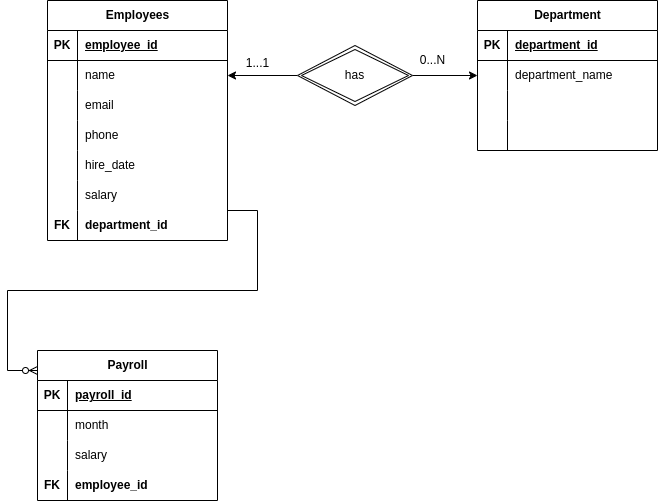

The diagram above was exported from draw.io. Its source (the exported page's mxGraphModel, read from the mxfile embedded in the PNG):
<mxGraphModel dx="1235" dy="674" grid="1" gridSize="10" guides="1" tooltips="1" connect="1" arrows="1" fold="1" page="1" pageScale="1" pageWidth="850" pageHeight="1100" math="0" shadow="0">
  <root>
    <mxCell id="0" />
    <mxCell id="1" parent="0" />
    <mxCell id="OeyJl9wGf07YMQrkCqwZ-1" value="Employees" style="shape=table;startSize=30;container=1;collapsible=1;childLayout=tableLayout;fixedRows=1;rowLines=0;fontStyle=1;align=center;resizeLast=1;html=1;" vertex="1" parent="1">
      <mxGeometry x="120" y="70" width="180" height="240" as="geometry" />
    </mxCell>
    <mxCell id="OeyJl9wGf07YMQrkCqwZ-2" value="" style="shape=tableRow;horizontal=0;startSize=0;swimlaneHead=0;swimlaneBody=0;fillColor=none;collapsible=0;dropTarget=0;points=[[0,0.5],[1,0.5]];portConstraint=eastwest;top=0;left=0;right=0;bottom=1;" vertex="1" parent="OeyJl9wGf07YMQrkCqwZ-1">
      <mxGeometry y="30" width="180" height="30" as="geometry" />
    </mxCell>
    <mxCell id="OeyJl9wGf07YMQrkCqwZ-3" value="PK" style="shape=partialRectangle;connectable=0;fillColor=none;top=0;left=0;bottom=0;right=0;fontStyle=1;overflow=hidden;whiteSpace=wrap;html=1;" vertex="1" parent="OeyJl9wGf07YMQrkCqwZ-2">
      <mxGeometry width="30" height="30" as="geometry">
        <mxRectangle width="30" height="30" as="alternateBounds" />
      </mxGeometry>
    </mxCell>
    <mxCell id="OeyJl9wGf07YMQrkCqwZ-4" value="employee_id" style="shape=partialRectangle;connectable=0;fillColor=none;top=0;left=0;bottom=0;right=0;align=left;spacingLeft=6;fontStyle=5;overflow=hidden;whiteSpace=wrap;html=1;" vertex="1" parent="OeyJl9wGf07YMQrkCqwZ-2">
      <mxGeometry x="30" width="150" height="30" as="geometry">
        <mxRectangle width="150" height="30" as="alternateBounds" />
      </mxGeometry>
    </mxCell>
    <mxCell id="OeyJl9wGf07YMQrkCqwZ-5" value="" style="shape=tableRow;horizontal=0;startSize=0;swimlaneHead=0;swimlaneBody=0;fillColor=none;collapsible=0;dropTarget=0;points=[[0,0.5],[1,0.5]];portConstraint=eastwest;top=0;left=0;right=0;bottom=0;" vertex="1" parent="OeyJl9wGf07YMQrkCqwZ-1">
      <mxGeometry y="60" width="180" height="30" as="geometry" />
    </mxCell>
    <mxCell id="OeyJl9wGf07YMQrkCqwZ-6" value="" style="shape=partialRectangle;connectable=0;fillColor=none;top=0;left=0;bottom=0;right=0;editable=1;overflow=hidden;whiteSpace=wrap;html=1;" vertex="1" parent="OeyJl9wGf07YMQrkCqwZ-5">
      <mxGeometry width="30" height="30" as="geometry">
        <mxRectangle width="30" height="30" as="alternateBounds" />
      </mxGeometry>
    </mxCell>
    <mxCell id="OeyJl9wGf07YMQrkCqwZ-7" value="name" style="shape=partialRectangle;connectable=0;fillColor=none;top=0;left=0;bottom=0;right=0;align=left;spacingLeft=6;overflow=hidden;whiteSpace=wrap;html=1;" vertex="1" parent="OeyJl9wGf07YMQrkCqwZ-5">
      <mxGeometry x="30" width="150" height="30" as="geometry">
        <mxRectangle width="150" height="30" as="alternateBounds" />
      </mxGeometry>
    </mxCell>
    <mxCell id="OeyJl9wGf07YMQrkCqwZ-8" value="" style="shape=tableRow;horizontal=0;startSize=0;swimlaneHead=0;swimlaneBody=0;fillColor=none;collapsible=0;dropTarget=0;points=[[0,0.5],[1,0.5]];portConstraint=eastwest;top=0;left=0;right=0;bottom=0;" vertex="1" parent="OeyJl9wGf07YMQrkCqwZ-1">
      <mxGeometry y="90" width="180" height="30" as="geometry" />
    </mxCell>
    <mxCell id="OeyJl9wGf07YMQrkCqwZ-9" value="" style="shape=partialRectangle;connectable=0;fillColor=none;top=0;left=0;bottom=0;right=0;editable=1;overflow=hidden;whiteSpace=wrap;html=1;" vertex="1" parent="OeyJl9wGf07YMQrkCqwZ-8">
      <mxGeometry width="30" height="30" as="geometry">
        <mxRectangle width="30" height="30" as="alternateBounds" />
      </mxGeometry>
    </mxCell>
    <mxCell id="OeyJl9wGf07YMQrkCqwZ-10" value="email" style="shape=partialRectangle;connectable=0;fillColor=none;top=0;left=0;bottom=0;right=0;align=left;spacingLeft=6;overflow=hidden;whiteSpace=wrap;html=1;" vertex="1" parent="OeyJl9wGf07YMQrkCqwZ-8">
      <mxGeometry x="30" width="150" height="30" as="geometry">
        <mxRectangle width="150" height="30" as="alternateBounds" />
      </mxGeometry>
    </mxCell>
    <mxCell id="OeyJl9wGf07YMQrkCqwZ-11" value="" style="shape=tableRow;horizontal=0;startSize=0;swimlaneHead=0;swimlaneBody=0;fillColor=none;collapsible=0;dropTarget=0;points=[[0,0.5],[1,0.5]];portConstraint=eastwest;top=0;left=0;right=0;bottom=0;" vertex="1" parent="OeyJl9wGf07YMQrkCqwZ-1">
      <mxGeometry y="120" width="180" height="30" as="geometry" />
    </mxCell>
    <mxCell id="OeyJl9wGf07YMQrkCqwZ-12" value="" style="shape=partialRectangle;connectable=0;fillColor=none;top=0;left=0;bottom=0;right=0;editable=1;overflow=hidden;whiteSpace=wrap;html=1;" vertex="1" parent="OeyJl9wGf07YMQrkCqwZ-11">
      <mxGeometry width="30" height="30" as="geometry">
        <mxRectangle width="30" height="30" as="alternateBounds" />
      </mxGeometry>
    </mxCell>
    <mxCell id="OeyJl9wGf07YMQrkCqwZ-13" value="phone" style="shape=partialRectangle;connectable=0;fillColor=none;top=0;left=0;bottom=0;right=0;align=left;spacingLeft=6;overflow=hidden;whiteSpace=wrap;html=1;" vertex="1" parent="OeyJl9wGf07YMQrkCqwZ-11">
      <mxGeometry x="30" width="150" height="30" as="geometry">
        <mxRectangle width="150" height="30" as="alternateBounds" />
      </mxGeometry>
    </mxCell>
    <mxCell id="OeyJl9wGf07YMQrkCqwZ-15" value="" style="shape=tableRow;horizontal=0;startSize=0;swimlaneHead=0;swimlaneBody=0;fillColor=none;collapsible=0;dropTarget=0;points=[[0,0.5],[1,0.5]];portConstraint=eastwest;top=0;left=0;right=0;bottom=0;" vertex="1" parent="OeyJl9wGf07YMQrkCqwZ-1">
      <mxGeometry y="150" width="180" height="30" as="geometry" />
    </mxCell>
    <mxCell id="OeyJl9wGf07YMQrkCqwZ-16" value="" style="shape=partialRectangle;connectable=0;fillColor=none;top=0;left=0;bottom=0;right=0;editable=1;overflow=hidden;whiteSpace=wrap;html=1;" vertex="1" parent="OeyJl9wGf07YMQrkCqwZ-15">
      <mxGeometry width="30" height="30" as="geometry">
        <mxRectangle width="30" height="30" as="alternateBounds" />
      </mxGeometry>
    </mxCell>
    <mxCell id="OeyJl9wGf07YMQrkCqwZ-17" value="hire_date" style="shape=partialRectangle;connectable=0;fillColor=none;top=0;left=0;bottom=0;right=0;align=left;spacingLeft=6;overflow=hidden;whiteSpace=wrap;html=1;" vertex="1" parent="OeyJl9wGf07YMQrkCqwZ-15">
      <mxGeometry x="30" width="150" height="30" as="geometry">
        <mxRectangle width="150" height="30" as="alternateBounds" />
      </mxGeometry>
    </mxCell>
    <mxCell id="OeyJl9wGf07YMQrkCqwZ-18" value="" style="shape=tableRow;horizontal=0;startSize=0;swimlaneHead=0;swimlaneBody=0;fillColor=none;collapsible=0;dropTarget=0;points=[[0,0.5],[1,0.5]];portConstraint=eastwest;top=0;left=0;right=0;bottom=0;" vertex="1" parent="OeyJl9wGf07YMQrkCqwZ-1">
      <mxGeometry y="180" width="180" height="30" as="geometry" />
    </mxCell>
    <mxCell id="OeyJl9wGf07YMQrkCqwZ-19" value="" style="shape=partialRectangle;connectable=0;fillColor=none;top=0;left=0;bottom=0;right=0;editable=1;overflow=hidden;whiteSpace=wrap;html=1;" vertex="1" parent="OeyJl9wGf07YMQrkCqwZ-18">
      <mxGeometry width="30" height="30" as="geometry">
        <mxRectangle width="30" height="30" as="alternateBounds" />
      </mxGeometry>
    </mxCell>
    <mxCell id="OeyJl9wGf07YMQrkCqwZ-20" value="salary" style="shape=partialRectangle;connectable=0;fillColor=none;top=0;left=0;bottom=0;right=0;align=left;spacingLeft=6;overflow=hidden;whiteSpace=wrap;html=1;" vertex="1" parent="OeyJl9wGf07YMQrkCqwZ-18">
      <mxGeometry x="30" width="150" height="30" as="geometry">
        <mxRectangle width="150" height="30" as="alternateBounds" />
      </mxGeometry>
    </mxCell>
    <mxCell id="OeyJl9wGf07YMQrkCqwZ-21" value="" style="shape=tableRow;horizontal=0;startSize=0;swimlaneHead=0;swimlaneBody=0;fillColor=none;collapsible=0;dropTarget=0;points=[[0,0.5],[1,0.5]];portConstraint=eastwest;top=0;left=0;right=0;bottom=0;" vertex="1" parent="OeyJl9wGf07YMQrkCqwZ-1">
      <mxGeometry y="210" width="180" height="30" as="geometry" />
    </mxCell>
    <mxCell id="OeyJl9wGf07YMQrkCqwZ-22" value="&lt;b&gt;FK&lt;/b&gt;" style="shape=partialRectangle;connectable=0;fillColor=none;top=0;left=0;bottom=0;right=0;editable=1;overflow=hidden;whiteSpace=wrap;html=1;" vertex="1" parent="OeyJl9wGf07YMQrkCqwZ-21">
      <mxGeometry width="30" height="30" as="geometry">
        <mxRectangle width="30" height="30" as="alternateBounds" />
      </mxGeometry>
    </mxCell>
    <mxCell id="OeyJl9wGf07YMQrkCqwZ-23" value="&lt;b&gt;department_id&lt;/b&gt;" style="shape=partialRectangle;connectable=0;fillColor=none;top=0;left=0;bottom=0;right=0;align=left;spacingLeft=6;overflow=hidden;whiteSpace=wrap;html=1;" vertex="1" parent="OeyJl9wGf07YMQrkCqwZ-21">
      <mxGeometry x="30" width="150" height="30" as="geometry">
        <mxRectangle width="150" height="30" as="alternateBounds" />
      </mxGeometry>
    </mxCell>
    <mxCell id="OeyJl9wGf07YMQrkCqwZ-24" value="Department" style="shape=table;startSize=30;container=1;collapsible=1;childLayout=tableLayout;fixedRows=1;rowLines=0;fontStyle=1;align=center;resizeLast=1;html=1;" vertex="1" parent="1">
      <mxGeometry x="550" y="70" width="180" height="150" as="geometry" />
    </mxCell>
    <mxCell id="OeyJl9wGf07YMQrkCqwZ-25" value="" style="shape=tableRow;horizontal=0;startSize=0;swimlaneHead=0;swimlaneBody=0;fillColor=none;collapsible=0;dropTarget=0;points=[[0,0.5],[1,0.5]];portConstraint=eastwest;top=0;left=0;right=0;bottom=1;" vertex="1" parent="OeyJl9wGf07YMQrkCqwZ-24">
      <mxGeometry y="30" width="180" height="30" as="geometry" />
    </mxCell>
    <mxCell id="OeyJl9wGf07YMQrkCqwZ-26" value="PK" style="shape=partialRectangle;connectable=0;fillColor=none;top=0;left=0;bottom=0;right=0;fontStyle=1;overflow=hidden;whiteSpace=wrap;html=1;" vertex="1" parent="OeyJl9wGf07YMQrkCqwZ-25">
      <mxGeometry width="30" height="30" as="geometry">
        <mxRectangle width="30" height="30" as="alternateBounds" />
      </mxGeometry>
    </mxCell>
    <mxCell id="OeyJl9wGf07YMQrkCqwZ-27" value="department_id" style="shape=partialRectangle;connectable=0;fillColor=none;top=0;left=0;bottom=0;right=0;align=left;spacingLeft=6;fontStyle=5;overflow=hidden;whiteSpace=wrap;html=1;" vertex="1" parent="OeyJl9wGf07YMQrkCqwZ-25">
      <mxGeometry x="30" width="150" height="30" as="geometry">
        <mxRectangle width="150" height="30" as="alternateBounds" />
      </mxGeometry>
    </mxCell>
    <mxCell id="OeyJl9wGf07YMQrkCqwZ-28" value="" style="shape=tableRow;horizontal=0;startSize=0;swimlaneHead=0;swimlaneBody=0;fillColor=none;collapsible=0;dropTarget=0;points=[[0,0.5],[1,0.5]];portConstraint=eastwest;top=0;left=0;right=0;bottom=0;" vertex="1" parent="OeyJl9wGf07YMQrkCqwZ-24">
      <mxGeometry y="60" width="180" height="30" as="geometry" />
    </mxCell>
    <mxCell id="OeyJl9wGf07YMQrkCqwZ-29" value="" style="shape=partialRectangle;connectable=0;fillColor=none;top=0;left=0;bottom=0;right=0;editable=1;overflow=hidden;whiteSpace=wrap;html=1;" vertex="1" parent="OeyJl9wGf07YMQrkCqwZ-28">
      <mxGeometry width="30" height="30" as="geometry">
        <mxRectangle width="30" height="30" as="alternateBounds" />
      </mxGeometry>
    </mxCell>
    <mxCell id="OeyJl9wGf07YMQrkCqwZ-30" value="department_name" style="shape=partialRectangle;connectable=0;fillColor=none;top=0;left=0;bottom=0;right=0;align=left;spacingLeft=6;overflow=hidden;whiteSpace=wrap;html=1;" vertex="1" parent="OeyJl9wGf07YMQrkCqwZ-28">
      <mxGeometry x="30" width="150" height="30" as="geometry">
        <mxRectangle width="150" height="30" as="alternateBounds" />
      </mxGeometry>
    </mxCell>
    <mxCell id="OeyJl9wGf07YMQrkCqwZ-31" value="" style="shape=tableRow;horizontal=0;startSize=0;swimlaneHead=0;swimlaneBody=0;fillColor=none;collapsible=0;dropTarget=0;points=[[0,0.5],[1,0.5]];portConstraint=eastwest;top=0;left=0;right=0;bottom=0;" vertex="1" parent="OeyJl9wGf07YMQrkCqwZ-24">
      <mxGeometry y="90" width="180" height="30" as="geometry" />
    </mxCell>
    <mxCell id="OeyJl9wGf07YMQrkCqwZ-32" value="" style="shape=partialRectangle;connectable=0;fillColor=none;top=0;left=0;bottom=0;right=0;editable=1;overflow=hidden;whiteSpace=wrap;html=1;" vertex="1" parent="OeyJl9wGf07YMQrkCqwZ-31">
      <mxGeometry width="30" height="30" as="geometry">
        <mxRectangle width="30" height="30" as="alternateBounds" />
      </mxGeometry>
    </mxCell>
    <mxCell id="OeyJl9wGf07YMQrkCqwZ-33" value="" style="shape=partialRectangle;connectable=0;fillColor=none;top=0;left=0;bottom=0;right=0;align=left;spacingLeft=6;overflow=hidden;whiteSpace=wrap;html=1;" vertex="1" parent="OeyJl9wGf07YMQrkCqwZ-31">
      <mxGeometry x="30" width="150" height="30" as="geometry">
        <mxRectangle width="150" height="30" as="alternateBounds" />
      </mxGeometry>
    </mxCell>
    <mxCell id="OeyJl9wGf07YMQrkCqwZ-34" value="" style="shape=tableRow;horizontal=0;startSize=0;swimlaneHead=0;swimlaneBody=0;fillColor=none;collapsible=0;dropTarget=0;points=[[0,0.5],[1,0.5]];portConstraint=eastwest;top=0;left=0;right=0;bottom=0;" vertex="1" parent="OeyJl9wGf07YMQrkCqwZ-24">
      <mxGeometry y="120" width="180" height="30" as="geometry" />
    </mxCell>
    <mxCell id="OeyJl9wGf07YMQrkCqwZ-35" value="" style="shape=partialRectangle;connectable=0;fillColor=none;top=0;left=0;bottom=0;right=0;editable=1;overflow=hidden;whiteSpace=wrap;html=1;" vertex="1" parent="OeyJl9wGf07YMQrkCqwZ-34">
      <mxGeometry width="30" height="30" as="geometry">
        <mxRectangle width="30" height="30" as="alternateBounds" />
      </mxGeometry>
    </mxCell>
    <mxCell id="OeyJl9wGf07YMQrkCqwZ-36" value="" style="shape=partialRectangle;connectable=0;fillColor=none;top=0;left=0;bottom=0;right=0;align=left;spacingLeft=6;overflow=hidden;whiteSpace=wrap;html=1;" vertex="1" parent="OeyJl9wGf07YMQrkCqwZ-34">
      <mxGeometry x="30" width="150" height="30" as="geometry">
        <mxRectangle width="150" height="30" as="alternateBounds" />
      </mxGeometry>
    </mxCell>
    <mxCell id="OeyJl9wGf07YMQrkCqwZ-38" style="edgeStyle=orthogonalEdgeStyle;rounded=0;orthogonalLoop=1;jettySize=auto;html=1;entryX=1;entryY=0.5;entryDx=0;entryDy=0;" edge="1" parent="1" source="OeyJl9wGf07YMQrkCqwZ-37" target="OeyJl9wGf07YMQrkCqwZ-5">
      <mxGeometry relative="1" as="geometry" />
    </mxCell>
    <mxCell id="OeyJl9wGf07YMQrkCqwZ-39" style="edgeStyle=orthogonalEdgeStyle;rounded=0;orthogonalLoop=1;jettySize=auto;html=1;entryX=0;entryY=0.5;entryDx=0;entryDy=0;" edge="1" parent="1" source="OeyJl9wGf07YMQrkCqwZ-37" target="OeyJl9wGf07YMQrkCqwZ-28">
      <mxGeometry relative="1" as="geometry" />
    </mxCell>
    <mxCell id="OeyJl9wGf07YMQrkCqwZ-37" value="has" style="shape=rhombus;double=1;perimeter=rhombusPerimeter;whiteSpace=wrap;html=1;align=center;" vertex="1" parent="1">
      <mxGeometry x="370" y="115" width="115" height="60" as="geometry" />
    </mxCell>
    <mxCell id="OeyJl9wGf07YMQrkCqwZ-40" value="1...1" style="text;html=1;align=center;verticalAlign=middle;resizable=0;points=[];autosize=1;strokeColor=none;fillColor=none;" vertex="1" parent="1">
      <mxGeometry x="305" y="118" width="50" height="30" as="geometry" />
    </mxCell>
    <mxCell id="OeyJl9wGf07YMQrkCqwZ-41" value="0...N" style="text;html=1;align=center;verticalAlign=middle;resizable=0;points=[];autosize=1;strokeColor=none;fillColor=none;" vertex="1" parent="1">
      <mxGeometry x="480" y="115" width="50" height="30" as="geometry" />
    </mxCell>
    <mxCell id="OeyJl9wGf07YMQrkCqwZ-42" value="Payroll" style="shape=table;startSize=30;container=1;collapsible=1;childLayout=tableLayout;fixedRows=1;rowLines=0;fontStyle=1;align=center;resizeLast=1;html=1;" vertex="1" parent="1">
      <mxGeometry x="110" y="420" width="180" height="150" as="geometry" />
    </mxCell>
    <mxCell id="OeyJl9wGf07YMQrkCqwZ-43" value="" style="shape=tableRow;horizontal=0;startSize=0;swimlaneHead=0;swimlaneBody=0;fillColor=none;collapsible=0;dropTarget=0;points=[[0,0.5],[1,0.5]];portConstraint=eastwest;top=0;left=0;right=0;bottom=1;" vertex="1" parent="OeyJl9wGf07YMQrkCqwZ-42">
      <mxGeometry y="30" width="180" height="30" as="geometry" />
    </mxCell>
    <mxCell id="OeyJl9wGf07YMQrkCqwZ-44" value="PK" style="shape=partialRectangle;connectable=0;fillColor=none;top=0;left=0;bottom=0;right=0;fontStyle=1;overflow=hidden;whiteSpace=wrap;html=1;" vertex="1" parent="OeyJl9wGf07YMQrkCqwZ-43">
      <mxGeometry width="30" height="30" as="geometry">
        <mxRectangle width="30" height="30" as="alternateBounds" />
      </mxGeometry>
    </mxCell>
    <mxCell id="OeyJl9wGf07YMQrkCqwZ-45" value="payroll_id" style="shape=partialRectangle;connectable=0;fillColor=none;top=0;left=0;bottom=0;right=0;align=left;spacingLeft=6;fontStyle=5;overflow=hidden;whiteSpace=wrap;html=1;" vertex="1" parent="OeyJl9wGf07YMQrkCqwZ-43">
      <mxGeometry x="30" width="150" height="30" as="geometry">
        <mxRectangle width="150" height="30" as="alternateBounds" />
      </mxGeometry>
    </mxCell>
    <mxCell id="OeyJl9wGf07YMQrkCqwZ-46" value="" style="shape=tableRow;horizontal=0;startSize=0;swimlaneHead=0;swimlaneBody=0;fillColor=none;collapsible=0;dropTarget=0;points=[[0,0.5],[1,0.5]];portConstraint=eastwest;top=0;left=0;right=0;bottom=0;" vertex="1" parent="OeyJl9wGf07YMQrkCqwZ-42">
      <mxGeometry y="60" width="180" height="30" as="geometry" />
    </mxCell>
    <mxCell id="OeyJl9wGf07YMQrkCqwZ-47" value="" style="shape=partialRectangle;connectable=0;fillColor=none;top=0;left=0;bottom=0;right=0;editable=1;overflow=hidden;whiteSpace=wrap;html=1;" vertex="1" parent="OeyJl9wGf07YMQrkCqwZ-46">
      <mxGeometry width="30" height="30" as="geometry">
        <mxRectangle width="30" height="30" as="alternateBounds" />
      </mxGeometry>
    </mxCell>
    <mxCell id="OeyJl9wGf07YMQrkCqwZ-48" value="month" style="shape=partialRectangle;connectable=0;fillColor=none;top=0;left=0;bottom=0;right=0;align=left;spacingLeft=6;overflow=hidden;whiteSpace=wrap;html=1;" vertex="1" parent="OeyJl9wGf07YMQrkCqwZ-46">
      <mxGeometry x="30" width="150" height="30" as="geometry">
        <mxRectangle width="150" height="30" as="alternateBounds" />
      </mxGeometry>
    </mxCell>
    <mxCell id="OeyJl9wGf07YMQrkCqwZ-49" value="" style="shape=tableRow;horizontal=0;startSize=0;swimlaneHead=0;swimlaneBody=0;fillColor=none;collapsible=0;dropTarget=0;points=[[0,0.5],[1,0.5]];portConstraint=eastwest;top=0;left=0;right=0;bottom=0;" vertex="1" parent="OeyJl9wGf07YMQrkCqwZ-42">
      <mxGeometry y="90" width="180" height="30" as="geometry" />
    </mxCell>
    <mxCell id="OeyJl9wGf07YMQrkCqwZ-50" value="" style="shape=partialRectangle;connectable=0;fillColor=none;top=0;left=0;bottom=0;right=0;editable=1;overflow=hidden;whiteSpace=wrap;html=1;" vertex="1" parent="OeyJl9wGf07YMQrkCqwZ-49">
      <mxGeometry width="30" height="30" as="geometry">
        <mxRectangle width="30" height="30" as="alternateBounds" />
      </mxGeometry>
    </mxCell>
    <mxCell id="OeyJl9wGf07YMQrkCqwZ-51" value="salary" style="shape=partialRectangle;connectable=0;fillColor=none;top=0;left=0;bottom=0;right=0;align=left;spacingLeft=6;overflow=hidden;whiteSpace=wrap;html=1;" vertex="1" parent="OeyJl9wGf07YMQrkCqwZ-49">
      <mxGeometry x="30" width="150" height="30" as="geometry">
        <mxRectangle width="150" height="30" as="alternateBounds" />
      </mxGeometry>
    </mxCell>
    <mxCell id="OeyJl9wGf07YMQrkCqwZ-52" value="" style="shape=tableRow;horizontal=0;startSize=0;swimlaneHead=0;swimlaneBody=0;fillColor=none;collapsible=0;dropTarget=0;points=[[0,0.5],[1,0.5]];portConstraint=eastwest;top=0;left=0;right=0;bottom=0;" vertex="1" parent="OeyJl9wGf07YMQrkCqwZ-42">
      <mxGeometry y="120" width="180" height="30" as="geometry" />
    </mxCell>
    <mxCell id="OeyJl9wGf07YMQrkCqwZ-53" value="&lt;b&gt;FK&lt;/b&gt;" style="shape=partialRectangle;connectable=0;fillColor=none;top=0;left=0;bottom=0;right=0;editable=1;overflow=hidden;whiteSpace=wrap;html=1;" vertex="1" parent="OeyJl9wGf07YMQrkCqwZ-52">
      <mxGeometry width="30" height="30" as="geometry">
        <mxRectangle width="30" height="30" as="alternateBounds" />
      </mxGeometry>
    </mxCell>
    <mxCell id="OeyJl9wGf07YMQrkCqwZ-54" value="&lt;b&gt;employee_id&lt;/b&gt;" style="shape=partialRectangle;connectable=0;fillColor=none;top=0;left=0;bottom=0;right=0;align=left;spacingLeft=6;overflow=hidden;whiteSpace=wrap;html=1;" vertex="1" parent="OeyJl9wGf07YMQrkCqwZ-52">
      <mxGeometry x="30" width="150" height="30" as="geometry">
        <mxRectangle width="150" height="30" as="alternateBounds" />
      </mxGeometry>
    </mxCell>
    <mxCell id="OeyJl9wGf07YMQrkCqwZ-55" value="" style="edgeStyle=entityRelationEdgeStyle;fontSize=12;html=1;endArrow=ERzeroToMany;endFill=1;rounded=0;" edge="1" parent="1">
      <mxGeometry width="100" height="100" relative="1" as="geometry">
        <mxPoint x="300" y="280" as="sourcePoint" />
        <mxPoint x="110" y="440" as="targetPoint" />
      </mxGeometry>
    </mxCell>
  </root>
</mxGraphModel>